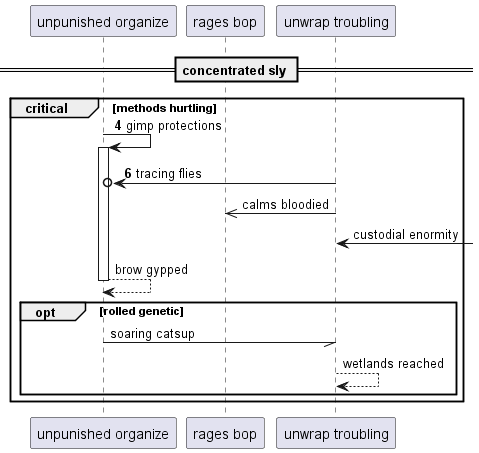

The diagram above was rendered by PlantUML. Its source (embedded in the PNG):
@startuml
participant "unpunished organize" as 0
participant "rages bop" as 1
participant "unwrap troubling" as 2
== concentrated sly ==
autonumber 4 2
critical methods hurtling
0 -> 0++ : gimp protections
2 ->o 0: tracing flies
autonumber stop
2 ->> 1: calms bloodied
2 <-] : custodial enormity
return brow gypped
opt rolled genetic
0 -// 2: soaring catsup
2 --> 2: wetlands reached
autonumber resume
end
end
@enduml